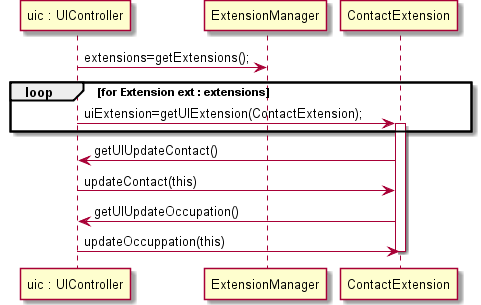

The diagram above was rendered by PlantUML. Its source (embedded in the PNG):
@startuml doc-files/us095_design1.png
participant "uic : UIController" as UIC
participant ExtensionManager as ExtM
participant "ContactExtension" as EExample
UIC -> ExtM : extensions=getExtensions();
loop for Extension ext : extensions
	UIC -> EExample : uiExtension=getUIExtension(ContactExtension);
end
	activate EExample
	EExample -> UIC : getUIUpdateContact()
      UIC -> EExample: updateContact(this)
      EExample -> UIC : getUIUpdateOccupation()
      UIC -> EExample : updateOccuppation(this)
	deactivate EExample
@enduml